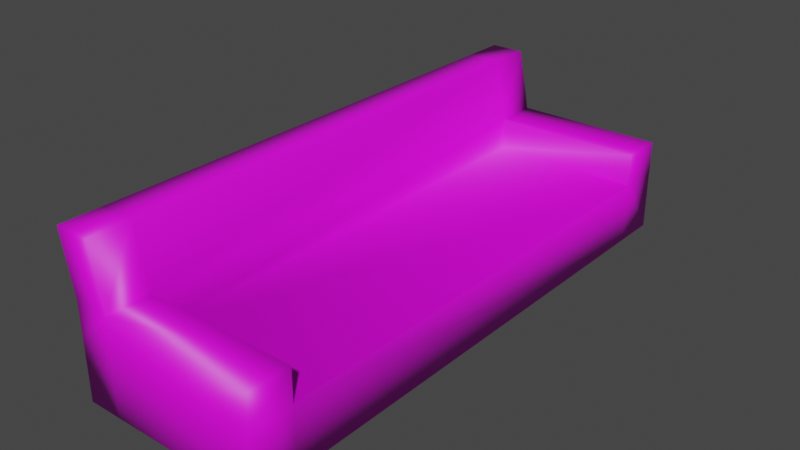 # Source: Couch0.1.blend  (saved by Blender 2.80.75; exported with 4.5.12 LTS)
import bpy
from mathutils import Matrix  # noqa: F401  (used for matrix-valued properties, if any)

bpy.ops.wm.read_factory_settings(use_empty=True)
scene = bpy.context.scene
scene.name = 'Scene'

# ---- collections
col_collection = bpy.data.collections.new('Collection'); scene.collection.children.link(col_collection)

# ---- images (referenced by path relative to the original .blend; pixels are not part of the script)
import os
ASSET_DIR = os.environ.get("B2B_ASSET_DIR", "")  # directory of the original .blend (textures are referenced by path, not embedded)
HERE = os.path.dirname(os.path.abspath(__file__))  # packed textures are extracted next to this script under _unpacked/

def load_image(name, relpath, width, height, colorspace="sRGB"):
    """Load a texture the original file referenced (path relative to the .blend, or extracted next to this script)."""
    p = next((c for c in (os.path.join(HERE, relpath), os.path.join(ASSET_DIR, relpath)) if relpath and os.path.exists(c)), "")
    if p:
        img = bpy.data.images.load(p, check_existing=True)
        img.name = name
    else:  # same state as the original file: an image datablock whose file is absent (Cycles renders it pink)
        img = bpy.data.images.new(name, width, height)
        img.source = "FILE"
        img.filepath = "//" + (relpath or name)
    img.colorspace_settings.name = colorspace
    return img
img_couch_0_1_paint_png_001 = load_image('Couch 0.1 Paint.png.001', 'Couch 0.1 Paint.png', 1024, 1024, 'sRGB')

# ---- materials (node trees are filled in below, after node groups)
mat_material = bpy.data.materials.new('Material')
mat_material.use_transparent_shadow = False

# ---- material node trees
mat_material.use_nodes = True; mat_material.node_tree.nodes.clear()
_N = mat_material.node_tree.nodes; _L = mat_material.node_tree.links
n0 = _N.new('ShaderNodeOutputMaterial'); n0.name = 'Material Output'; n0.location = (300, 300)
n1 = _N.new('ShaderNodeBsdfPrincipled'); n1.name = 'Principled BSDF'; n1.location = (10, 300)
n1.distribution = 'GGX'
n1.subsurface_method = 'BURLEY'
n1.inputs[3].default_value = 1.45
n1.inputs[27].default_value = (0.0, 0.0, 0.0, 1.0)
n1.inputs[28].default_value = 1.0
n2 = _N.new('ShaderNodeTexImage'); n2.name = 'Image Texture'; n2.location = (-280, 280)
n2.image = img_couch_0_1_paint_png_001
_L.new(n1.outputs[0], n0.inputs[0])
_L.new(n2.outputs[0], n1.inputs[0])
n0.is_active_output = True

# ---- world
world_world = bpy.data.worlds.new('World'); scene.world = world_world
world_world.use_nodes = True; world_world.node_tree.nodes.clear()
_N = world_world.node_tree.nodes; _L = world_world.node_tree.links
n0 = _N.new('ShaderNodeOutputWorld'); n0.name = 'World Output'; n0.location = (300, 300)
n1 = _N.new('ShaderNodeBackground'); n1.name = 'Background'; n1.location = (10, 300)
n1.inputs[0].default_value = (0.05088, 0.05088, 0.05088, 1.0)
_L.new(n1.outputs[0], n0.inputs[0])
n0.is_active_output = True
world_world.color = (0.05088, 0.05088, 0.05088)
world_world.use_sun_shadow = False
world_world.sun_shadow_jitter_overblur = 0.0

# ---- meshes
me_cube_001 = bpy.data.meshes.new('Cube.001')
me_cube_001.from_pydata([(-0.7252, -2.175, -0.2371), (-0.7252, -2.175, 0.2371), (-0.7252, 2.175, -0.2371), (-0.7252, 2.175, 0.2371), (0.7252, -2.175, -0.2371), (0.7252, -2.175, 0.2371), (0.7252, 2.175, -0.2371), (0.7252, 2.175, 0.2371), (-0.7252, 1.841, -0.2371), (-0.7252, -1.841, -0.2371), (-0.7252, -1.841, 0.2371), (-0.7252, 1.841, 0.2371), (0.7252, -1.841, -0.2371), (0.7252, 1.841, -0.2371), (0.7252, 1.841, 0.2371), (0.7252, -1.841, 0.2371), (-0.4567, 2.175, -0.2371), (-0.4567, 2.175, 0.2371), (-0.4567, -2.175, -0.2371), (-0.4567, -2.175, 0.2371), (-0.4567, 1.841, 0.2371), (-0.4567, -1.841, 0.2371), (-0.4567, 1.841, -0.2371), (-0.4567, -1.841, -0.2371), (-0.7252, 1.841, 0.4911), (-0.7252, 2.175, 0.4911), (-0.4567, 2.175, 0.4911), (0.7252, 2.175, 0.4911), (0.7252, -1.841, 0.4911), (0.7252, -2.175, 0.4911), (-0.4567, -2.175, 0.4911), (-0.7252, -2.175, 0.4911), (-0.7252, -1.841, 0.4911), (0.7252, 1.841, 0.4911), (-0.4567, 1.841, 0.4911), (-0.4567, -1.841, 0.4911), (-0.8181, 1.841, 0.9675), (-0.8181, 2.175, 0.9675), (-0.5496, -2.175, 0.9675), (-0.8181, -2.175, 0.9675), (-0.8181, -1.841, 0.9675), (-0.5496, 2.175, 0.9675), (-0.5496, 1.841, 0.9675), (-0.5496, -1.841, 0.9675)], [], [(8, 11, 3, 2), (16, 17, 7, 6), (12, 15, 5, 4), (18, 19, 1, 0), (23, 12, 4, 18), (1, 19, 30, 31), (15, 21, 35, 28), (21, 20, 34, 35), (16, 6, 13, 22), (22, 13, 12, 23), (6, 7, 14, 13), (13, 14, 15, 12), (0, 1, 10, 9), (9, 10, 11, 8), (8, 22, 23, 9), (2, 16, 22, 8), (14, 20, 21, 15), (10, 1, 31, 32), (19, 5, 29, 30), (9, 23, 18, 0), (4, 5, 19, 18), (2, 3, 17, 16), (35, 34, 42, 43), (32, 31, 39, 40), (30, 35, 43, 38), (27, 26, 34, 33), (28, 35, 30, 29), (14, 7, 27, 33), (5, 15, 28, 29), (11, 10, 32, 24), (7, 17, 26, 27), (17, 3, 25, 26), (3, 11, 24, 25), (20, 14, 33, 34), (43, 40, 39, 38), (41, 37, 36, 42), (42, 36, 40, 43), (25, 24, 36, 37), (26, 25, 37, 41), (24, 32, 40, 36), (34, 26, 41, 42), (31, 30, 38, 39)])
me_cube_001.polygons.foreach_set('use_smooth', [True] * 42)
_uv = me_cube_001.uv_layers.new(name='UVMap')
_uv.uv.foreach_set('vector', [0.9349, 0.5228, 0.8837, 0.5228, 0.8837, 0.4868, 0.9349, 0.4868, 0.8943, 0.448, 0.9455, 0.448, 0.9455, 0.5524, 0.8943, 0.5524, 0.1189, 0.4769, 0.1189, 0.5281, 0.08281, 0.5281, 0.08281, 0.4769, 0.1247, 0.5133, 0.0735, 0.5133, 0.0735, 0.4843, 0.1247, 0.4843, 0.1168, 0.4608, 0.1168, 0.5516, 0.08074, 0.5516, 0.08074, 0.4608, 0.1246, 0.4999, 0.09563, 0.4999, 0.09563, 0.4724, 0.1246, 0.4724, 0.1073, 0.4487, 0.1073, 0.5764, 0.0799, 0.5764, 0.0799, 0.4487, 0.3084, 0.505, 0.7063, 0.505, 0.7063, 0.5324, 0.3084, 0.5324, 0.9395, 0.441, 0.9395, 0.5455, 0.9034, 0.5455, 0.9034, 0.441, 0.3091, 0.2892, 0.3091, 0.2098, 0.7069, 0.2098, 0.7069, 0.2892, 0.9349, 0.4485, 0.9349, 0.4997, 0.8989, 0.4997, 0.8989, 0.4485, 0.7035, 0.4931, 0.7035, 0.5443, 0.3057, 0.5443, 0.3057, 0.4931, 0.075, 0.4754, 0.1262, 0.4754, 0.1262, 0.5115, 0.075, 0.5115, 0.7025, 0.7434, 0.7025, 0.7947, 0.3047, 0.7947, 0.3047, 0.7434, 0.302, 0.2615, 0.302, 0.2325, 0.6998, 0.2325, 0.6998, 0.2615, 0.8958, 0.4913, 0.8958, 0.4623, 0.9318, 0.4623, 0.9318, 0.4913, 0.3079, 0.578, 0.3079, 0.4503, 0.7058, 0.4503, 0.7058, 0.578, 0.08196, 0.4737, 0.118, 0.4737, 0.118, 0.5012, 0.08196, 0.5012, 0.1022, 0.4511, 0.1022, 0.5428, 0.0748, 0.5428, 0.0748, 0.4511, 0.07799, 0.5255, 0.07799, 0.4964, 0.114, 0.4964, 0.114, 0.5255, 0.1238, 0.5653, 0.07256, 0.5653, 0.07256, 0.4376, 0.1238, 0.4376, 0.9285, 0.48, 0.9285, 0.5313, 0.8995, 0.5313, 0.8995, 0.48, 0.3079, 0.4874, 0.7058, 0.4874, 0.7058, 0.5398, 0.3079, 0.5398, 0.1146, 0.525, 0.07852, 0.525, 0.07852, 0.4726, 0.1146, 0.4726, 0.07328, 0.5101, 0.07328, 0.474, 0.1257, 0.474, 0.1257, 0.5101, 0.9, 0.5474, 0.9, 0.443, 0.9361, 0.443, 0.9361, 0.5474, 0.07884, 0.5358, 0.07884, 0.472, 0.1149, 0.472, 0.1149, 0.5358, 0.9307, 0.4502, 0.9307, 0.4862, 0.9033, 0.4862, 0.9033, 0.4502, 0.1141, 0.4752, 0.1141, 0.5112, 0.08666, 0.5112, 0.08666, 0.4752, 0.7003, 0.7813, 0.3025, 0.7813, 0.3025, 0.7538, 0.7003, 0.7538, 0.9018, 0.5567, 0.9018, 0.4523, 0.9292, 0.4523, 0.9292, 0.5567, 0.9004, 0.4572, 0.9294, 0.4572, 0.9294, 0.4847, 0.9004, 0.4847, 0.8899, 0.4769, 0.926, 0.4769, 0.926, 0.5044, 0.8899, 0.5044, 0.9321, 0.4571, 0.9321, 0.549, 0.9046, 0.549, 0.9046, 0.4571, 0.08294, 0.5042, 0.08294, 0.4752, 0.119, 0.4752, 0.119, 0.5042, 0.897, 0.4891, 0.897, 0.4601, 0.933, 0.4601, 0.933, 0.4891, 0.7012, 0.5132, 0.7012, 0.5422, 0.3034, 0.5422, 0.3034, 0.5132, 0.9351, 0.5254, 0.8991, 0.5254, 0.8991, 0.473, 0.9351, 0.473, 0.9452, 0.5104, 0.9168, 0.5049, 0.9168, 0.4524, 0.9452, 0.458, 0.3032, 0.741, 0.7011, 0.741, 0.7011, 0.7934, 0.3032, 0.7934, 0.8902, 0.4933, 0.8902, 0.4572, 0.9426, 0.4572, 0.9426, 0.4933, 0.08364, 0.47, 0.1121, 0.4645, 0.1121, 0.5169, 0.08364, 0.5225])
me_cube_001.materials.append(mat_material)
me_cube_001.use_remesh_preserve_volume = False
me_cube_001.use_remesh_preserve_attributes = False
me_cube_001.use_mirror_vertex_groups = False
me_cube_001.update()

# ---- objects
ob_cube = bpy.data.objects.new('Cube', me_cube_001)

# ---- transforms, parenting, visibility, modifiers, constraints
ob_cube.location = (0.0, 0.0, 0.0)
ob_cube.lineart.crease_threshold = 0.0

# ---- collection membership
col_collection.objects.link(ob_cube)

# ---- scene / render settings (as saved in the file)
scene.frame_start = 1; scene.frame_end = 250; scene.frame_set(1)
scene.render.engine = 'BLENDER_EEVEE_NEXT'
scene.cycles.use_denoising = False
scene.cycles.samples = 128
scene.cycles.sampling_pattern = 'TABULATED_SOBOL'
scene.cycles.use_adaptive_sampling = False
scene.cycles.use_light_tree = False
scene.view_settings.view_transform = 'Filmic'
bpy.context.view_layer.update()

# ---- added for rendering (the .blend has no active camera and no usable light): camera, sun
cam_auto = bpy.data.cameras.new('AutoCamera')
cam_auto.lens = 50.0
cam_auto.sensor_width = 36.0
cam_auto.clip_end = 1000.0
ob_auto_camera = bpy.data.objects.new('AutoCamera', cam_auto)
scene.collection.objects.link(ob_auto_camera)
ob_auto_camera.location = (4.36695, -5.29608, 3.89592)
ob_auto_camera.rotation_euler = (1.09748, -7.21219e-08, 0.694738)
scene.camera = ob_auto_camera
light_auto_sun = bpy.data.lights.new('AutoSun', 'SUN')
light_auto_sun.energy = 3.0
light_auto_sun.angle = 0.0523599
ob_auto_sun = bpy.data.objects.new('AutoSun', light_auto_sun)
scene.collection.objects.link(ob_auto_sun)
ob_auto_sun.rotation_euler = (0.872665, 0.174533, 0.523599)
bpy.context.view_layer.update()

